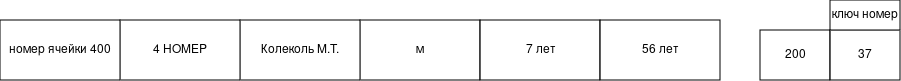

The diagram above was exported from draw.io. Its source (the exported page's mxGraphModel, read from the mxfile embedded in the PNG):
<mxGraphModel dx="2241" dy="719" grid="1" gridSize="10" guides="1" tooltips="1" connect="1" arrows="1" fold="1" page="1" pageScale="1" pageWidth="827" pageHeight="1169" math="0" shadow="0">
  <root>
    <mxCell id="0" />
    <mxCell id="1" parent="0" />
    <mxCell id="8D5SOJd_CnyROgO83X0a-1" parent="1" style="rounded=0;whiteSpace=wrap;html=1;" value="м" vertex="1">
      <mxGeometry height="60" width="120" x="150" y="260" as="geometry" />
    </mxCell>
    <mxCell id="8D5SOJd_CnyROgO83X0a-2" parent="1" style="rounded=0;whiteSpace=wrap;html=1;" value="Колеколь М.Т." vertex="1">
      <mxGeometry height="60" width="120" x="30" y="260" as="geometry" />
    </mxCell>
    <mxCell id="8D5SOJd_CnyROgO83X0a-4" parent="1" style="rounded=0;whiteSpace=wrap;html=1;" value="7 лет" vertex="1">
      <mxGeometry height="60" width="120" x="270" y="260" as="geometry" />
    </mxCell>
    <mxCell id="8D5SOJd_CnyROgO83X0a-9" parent="1" style="rounded=0;whiteSpace=wrap;html=1;" value="56 лет" vertex="1">
      <mxGeometry height="60" width="120" x="390" y="260" as="geometry" />
    </mxCell>
    <mxCell id="8D5SOJd_CnyROgO83X0a-10" parent="1" style="rounded=0;whiteSpace=wrap;html=1;" value="4 НОМЕР" vertex="1">
      <mxGeometry height="60" width="120" x="-90" y="260" as="geometry" />
    </mxCell>
    <mxCell id="8D5SOJd_CnyROgO83X0a-21" parent="1" style="rounded=0;whiteSpace=wrap;html=1;" value="200" vertex="1">
      <mxGeometry height="50" width="70" x="550" y="270" as="geometry" />
    </mxCell>
    <mxCell id="8D5SOJd_CnyROgO83X0a-22" parent="1" style="rounded=0;whiteSpace=wrap;html=1;" value="37" vertex="1">
      <mxGeometry height="50" width="70" x="620" y="270" as="geometry" />
    </mxCell>
    <mxCell id="8D5SOJd_CnyROgO83X0a-23" parent="1" style="rounded=0;whiteSpace=wrap;html=1;" value="ключ номер" vertex="1">
      <mxGeometry height="30" width="70" x="620" y="240" as="geometry" />
    </mxCell>
    <mxCell id="8D5SOJd_CnyROgO83X0a-24" parent="1" style="rounded=0;whiteSpace=wrap;html=1;" value="номер ячейки 400" vertex="1">
      <mxGeometry height="60" width="120" x="-210" y="260" as="geometry" />
    </mxCell>
  </root>
</mxGraphModel>